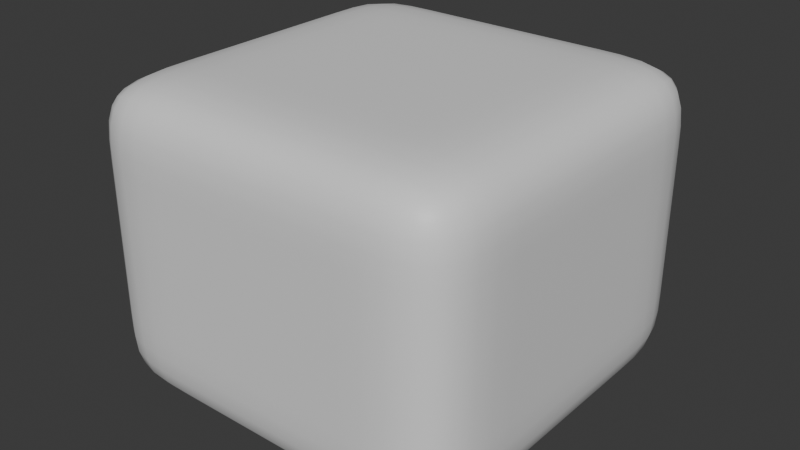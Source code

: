 # Source: rock01.blend  (saved by Blender 4.4.32; exported with 4.5.12 LTS)
import bpy
from mathutils import Matrix  # noqa: F401  (used for matrix-valued properties, if any)

bpy.ops.wm.read_factory_settings(use_empty=True)
scene = bpy.context.scene
scene.name = 'Scene'

# ---- collections
col_collection = bpy.data.collections.new('Collection'); scene.collection.children.link(col_collection)

# ---- materials (node trees are filled in below, after node groups)
mat_material = bpy.data.materials.new('Material')
mat_material.alpha_threshold = 0.0
mat_material.roughness = 0.5
mat_material.line_color = (0.0, 0.0, 0.0, 1.0)

# ---- material node trees
mat_material.use_nodes = True; mat_material.node_tree.nodes.clear()
_N = mat_material.node_tree.nodes; _L = mat_material.node_tree.links
n0 = _N.new('ShaderNodeOutputMaterial'); n0.name = 'Material Output'; n0.location = (300, 300)
n1 = _N.new('ShaderNodeBsdfPrincipled'); n1.name = 'Principled BSDF'; n1.location = (10, 300)
n1.inputs[3].default_value = 1.45
_L.new(n1.outputs[0], n0.inputs[0])
n0.is_active_output = True

# ---- world
world_world = bpy.data.worlds.new('World'); scene.world = world_world
world_world.use_nodes = True; world_world.node_tree.nodes.clear()
_N = world_world.node_tree.nodes; _L = world_world.node_tree.links
n0 = _N.new('ShaderNodeOutputWorld'); n0.name = 'World Output'; n0.location = (300, 300)
n1 = _N.new('ShaderNodeBackground'); n1.name = 'Background'; n1.location = (10, 300)
n1.inputs[0].default_value = (0.05088, 0.05088, 0.05088, 1.0)
_L.new(n1.outputs[0], n0.inputs[0])
n0.is_active_output = True
world_world.color = (0.05088, 0.05088, 0.05088)
world_world.sun_shadow_jitter_overblur = 0.0

# ---- meshes
me_cube = bpy.data.meshes.new('Cube')
me_cube.from_pydata([(0.3873, 0.3873, -0.3048), (0.3873, 0.3873, 0.3048), (0.3873, -0.3873, -0.3048), (0.3873, -0.3873, 0.3048), (-0.3873, 0.3873, -0.3048), (-0.3873, 0.3873, 0.3048), (-0.3873, -0.3873, -0.3048), (-0.3873, -0.3873, 0.3048)], [], [(0, 4, 6, 2), (3, 2, 6, 7), (7, 6, 4, 5), (5, 1, 3, 7), (1, 0, 2, 3), (5, 4, 0, 1)])
me_cube.polygons.foreach_set('use_smooth', [True] * 6)
_uv = me_cube.uv_layers.new(name='UVMap')
_uv.uv.foreach_set('vector', [0.625, 0.5, 0.875, 0.5, 0.875, 0.75, 0.625, 0.75, 0.375, 0.75, 0.625, 0.75, 0.625, 1.0, 0.375, 1.0, 0.375, 0.0, 0.625, 0.0, 0.625, 0.25, 0.375, 0.25, 0.125, 0.5, 0.375, 0.5, 0.375, 0.75, 0.125, 0.75, 0.375, 0.5, 0.625, 0.5, 0.625, 0.75, 0.375, 0.75, 0.375, 0.25, 0.625, 0.25, 0.625, 0.5, 0.375, 0.5])
me_cube.materials.append(mat_material)
me_cube.use_mirror_vertex_groups = False
me_cube.update()

# ---- objects
ob_cube = bpy.data.objects.new('Cube', me_cube)

# ---- transforms, parenting, visibility, modifiers, constraints
ob_cube.location = (0.0, 0.0, -0.02171)
ob_cube.scale = (0.1827, 0.1827, 0.1827)
ob_cube.lock_rotations_4d = False
ob_cube.empty_display_type = 'ARROWS'
ob_cube.lineart.crease_threshold = 0.0
_m = ob_cube.modifiers.new('Subdivision', 'SUBSURF')
_m.subdivision_type = 'SIMPLE'
_m = ob_cube.modifiers.new('Subdivision.001', 'SUBSURF')

# ---- collection membership
col_collection.objects.link(ob_cube)

# ---- scene / render settings (as saved in the file)
scene.frame_start = 1; scene.frame_end = 250; scene.frame_set(1)
scene.render.engine = 'BLENDER_EEVEE_NEXT'
bpy.context.view_layer.update()

# ---- added for rendering (the .blend has no active camera and no usable light): camera, sun
cam_auto = bpy.data.cameras.new('AutoCamera')
cam_auto.lens = 50.0
cam_auto.sensor_width = 36.0
cam_auto.clip_end = 1000.0
ob_auto_camera = bpy.data.objects.new('AutoCamera', cam_auto)
scene.collection.objects.link(ob_auto_camera)
ob_auto_camera.location = (0.211879, -0.254255, 0.147798)
ob_auto_camera.rotation_euler = (1.09748, -7.21219e-08, 0.694738)
scene.camera = ob_auto_camera
light_auto_sun = bpy.data.lights.new('AutoSun', 'SUN')
light_auto_sun.energy = 3.0
light_auto_sun.angle = 0.0523599
ob_auto_sun = bpy.data.objects.new('AutoSun', light_auto_sun)
scene.collection.objects.link(ob_auto_sun)
ob_auto_sun.rotation_euler = (0.872665, 0.174533, 0.523599)
bpy.context.view_layer.update()

